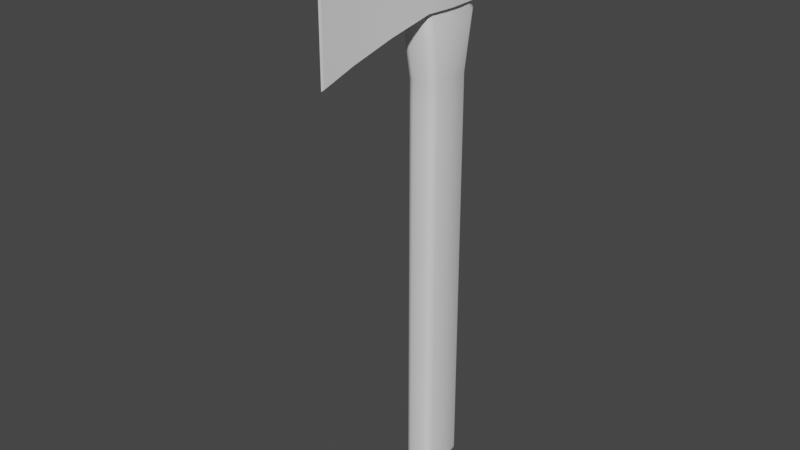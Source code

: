 # Source: ThrownAxe.blend  (saved by Blender 2.92.15; exported with 4.5.12 LTS)
import bpy
from mathutils import Matrix  # noqa: F401  (used for matrix-valued properties, if any)

bpy.ops.wm.read_factory_settings(use_empty=True)
scene = bpy.context.scene
scene.name = 'Scene'

# ---- collections
col_main = bpy.data.collections.new('Main'); scene.collection.children.link(col_main)

# ---- node groups
ng_auto_smooth = bpy.data.node_groups.new('Auto Smooth', 'GeometryNodeTree')
_s = ng_auto_smooth.interface.new_socket(name='Geometry', in_out='OUTPUT', socket_type='NodeSocketGeometry')
_s = ng_auto_smooth.interface.new_socket(name='Geometry', in_out='INPUT', socket_type='NodeSocketGeometry')
_s = ng_auto_smooth.interface.new_socket(name='Angle', in_out='INPUT', socket_type='NodeSocketFloat')
_s.subtype = 'ANGLE'
_s.min_value = 0.0
_s.max_value = 3.142
ng_auto_smooth.is_modifier = True
_N = ng_auto_smooth.nodes; _L = ng_auto_smooth.links
n0 = _N.new('NodeGroupOutput'); n0.name = 'Group Output'; n0.location = (480, -100)
n1 = _N.new('NodeGroupInput'); n1.name = 'Group Input'; n1.location = (-420, -300)
n2 = _N.new('NodeGroupInput'); n2.name = 'Group Input.001'; n2.location = (-60, -100)
n3 = _N.new('GeometryNodeSetShadeSmooth'); n3.name = 'Set Shade Smooth'; n3.location = (120, -100)
n3.domain = 'EDGE'
n4 = _N.new('GeometryNodeSetShadeSmooth'); n4.name = 'Set Shade Smooth.001'; n4.location = (300, -100)
n5 = _N.new('GeometryNodeInputMeshEdgeAngle'); n5.name = 'Edge Angle'; n5.location = (-420, -220)
n6 = _N.new('GeometryNodeInputEdgeSmooth'); n6.name = 'Is Edge Smooth'; n6.location = (-60, -160)
n7 = _N.new('GeometryNodeInputShadeSmooth'); n7.name = 'Is Face Smooth'; n7.location = (-240, -340)
n8 = _N.new('FunctionNodeBooleanMath'); n8.name = 'Boolean Math'; n8.location = (-60, -220)
n9 = _N.new('FunctionNodeCompare'); n9.name = 'Compare'; n9.location = (-240, -180)
n9.operation = 'LESS_EQUAL'
_L.new(n5.outputs[0], n9.inputs[0])
_L.new(n4.outputs[0], n0.inputs[0])
_L.new(n1.outputs[1], n9.inputs[1])
_L.new(n9.outputs[0], n8.inputs[0])
_L.new(n7.outputs[0], n8.inputs[1])
_L.new(n2.outputs[0], n3.inputs[0])
_L.new(n6.outputs[0], n3.inputs[1])
_L.new(n3.outputs[0], n4.inputs[0])
_L.new(n8.outputs[0], n3.inputs[2])
n0.is_active_output = True

# ---- world
world_world = bpy.data.worlds.new('World'); scene.world = world_world
world_world.use_nodes = True; world_world.node_tree.nodes.clear()
_N = world_world.node_tree.nodes; _L = world_world.node_tree.links
n0 = _N.new('ShaderNodeOutputWorld'); n0.name = 'World Output'; n0.location = (300, 300)
n1 = _N.new('ShaderNodeBackground'); n1.name = 'Background'; n1.location = (10, 300)
n1.inputs[0].default_value = (0.05088, 0.05088, 0.05088, 1.0)
_L.new(n1.outputs[0], n0.inputs[0])
n0.is_active_output = True
world_world.color = (0.05088, 0.05088, 0.05088)
world_world.use_sun_shadow = False
world_world.sun_shadow_jitter_overblur = 0.0

# ---- meshes
me_cube = bpy.data.meshes.new('Cube')
me_cube.from_pydata([(0.1506, -0.03047, 3.279), (0.1506, -0.03047, 0.08333), (0.1506, -0.03047, -0.3302), (0.1506, -0.03047, 3.499), (0.1637, -0.03477, 3.959), (0.1198, -0.03047, 4.118), (0.1376, -0.2021, -0.3533), (0.06932, -0.2657, -0.3533), (0.07406, -0.2024, -0.4167), (0.1156, -0.2471, -0.3533), (0.1082, -0.2391, -0.3899), (0.07169, -0.2472, -0.3981), (0.1189, -0.2032, -0.3981), (0.0693, -0.2657, 0.08333), (0.1376, -0.202, 0.08333), (0.1156, -0.2471, 0.08333), (0.06883, 0.2048, -0.3533), (0.1376, 0.1419, -0.3533), (0.07406, 0.1414, -0.4167), (0.1155, 0.1864, -0.3533), (0.1081, 0.1783, -0.3899), (0.1189, 0.1427, -0.3981), (0.07144, 0.1862, -0.3981), (0.06873, 0.2048, 0.08333), (0.1376, 0.1419, 0.08333), (0.1154, 0.1864, 0.08333), (0.0686, 0.2048, 3.279), (0.1376, 0.142, 3.279), (0.1154, 0.1864, 3.279), (0.06881, 0.2048, -0.3302), (0.1376, 0.1419, -0.3302), (0.1155, 0.1864, -0.3302), (0.1506, -0.03047, -0.3533), (0.08709, -0.03047, -0.4167), (0.132, -0.03047, -0.3981), (0.1376, -0.2021, -0.3302), (0.06931, -0.2657, -0.3302), (0.1156, -0.2471, -0.3302), (0.1376, -0.2019, 3.279), (0.06927, -0.2657, 3.279), (0.1156, -0.247, 3.279), (0.06841, 0.2048, 3.499), (0.1376, 0.1421, 3.499), (0.1153, 0.1864, 3.499), (0.1376, -0.2018, 3.499), (0.06924, -0.2657, 3.499), (0.1156, -0.247, 3.499), (0.07829, 0.2838, 4.032), (0.1472, 0.219, 4.017), (0.1252, 0.2649, 4.028), (0.1474, -0.2616, 3.898), (0.07934, -0.3233, 3.881), (0.1256, -0.3052, 3.886), (0.1044, 0.173, 4.118), (0.03422, 0.243, 4.118), (0.08164, 0.2225, 4.118), (0.03543, -0.3039, 4.118), (0.1037, -0.2431, 4.118), (0.08179, -0.2861, 4.118), (0.1198, -0.03047, 4.196), (0.08164, 0.2225, 4.196), (0.1044, 0.173, 4.196), (0.03422, 0.243, 4.196), (0.08179, -0.2861, 4.196), (0.03543, -0.3039, 4.196), (0.1037, -0.2431, 4.196), (0.0, -0.2657, 3.279), (-0.1506, -0.03047, 3.279), (0.0, 0.2048, 3.279), (0.0, 0.2048, 0.08333), (-0.1506, -0.03047, 0.08333), (0.0, -0.2657, 0.08333), (0.0, -0.03047, -0.4167), (0.0, -0.2657, -0.3302), (-0.1506, -0.03047, -0.3302), (0.0, 0.2048, -0.3302), (0.0, -0.2657, 3.499), (-0.1506, -0.03047, 3.499), (0.0, 0.2048, 3.499), (-0.1637, -0.03477, 3.959), (-0.1198, -0.03047, 4.118), (-0.1376, -0.2021, -0.3533), (-0.06932, -0.2657, -0.3533), (-0.07406, -0.2024, -0.4167), (-0.1156, -0.2471, -0.3533), (-0.1082, -0.2391, -0.3899), (-0.07169, -0.2472, -0.3981), (-0.1189, -0.2032, -0.3981), (-0.0693, -0.2657, 0.08333), (-0.1376, -0.202, 0.08333), (-0.1156, -0.2471, 0.08333), (-0.06883, 0.2048, -0.3533), (-0.1376, 0.1419, -0.3533), (-0.07406, 0.1414, -0.4167), (-0.1155, 0.1864, -0.3533), (-0.1081, 0.1783, -0.3899), (-0.1189, 0.1427, -0.3981), (-0.07144, 0.1862, -0.3981), (-0.06873, 0.2048, 0.08333), (-0.1376, 0.1419, 0.08333), (-0.1154, 0.1864, 0.08333), (-0.0686, 0.2048, 3.279), (-0.1376, 0.142, 3.279), (-0.1154, 0.1864, 3.279), (0.0, 0.2048, -0.3533), (0.0, 0.1414, -0.4167), (0.0, 0.1862, -0.3981), (-0.06881, 0.2048, -0.3302), (-0.1376, 0.1419, -0.3302), (-0.1155, 0.1864, -0.3302), (-0.1506, -0.03047, -0.3533), (-0.08709, -0.03047, -0.4167), (-0.132, -0.03047, -0.3981), (-0.1376, -0.2021, -0.3302), (-0.06931, -0.2657, -0.3302), (-0.1156, -0.2471, -0.3302), (0.0, -0.2024, -0.4167), (0.0, -0.2657, -0.3533), (0.0, -0.2472, -0.3981), (-0.1376, -0.2019, 3.279), (-0.06927, -0.2657, 3.279), (-0.1156, -0.247, 3.279), (-0.06841, 0.2048, 3.499), (-0.1376, 0.1421, 3.499), (-0.1153, 0.1864, 3.499), (-0.1376, -0.2018, 3.499), (-0.06924, -0.2657, 3.499), (-0.1156, -0.247, 3.499), (-0.07829, 0.2838, 4.032), (-0.1472, 0.219, 4.017), (-0.1252, 0.2649, 4.028), (-0.1474, -0.2616, 3.898), (-0.07934, -0.3233, 3.881), (-0.1256, -0.3052, 3.886), (-0.1044, 0.173, 4.118), (-0.03422, 0.243, 4.118), (-0.08164, 0.2225, 4.118), (-0.03543, -0.3039, 4.118), (-0.1037, -0.2431, 4.118), (-0.08179, -0.2861, 4.118), (-0.1198, -0.03047, 4.196), (-0.08164, 0.2225, 4.196), (-0.1044, 0.173, 4.196), (-0.03422, 0.243, 4.196), (-0.08179, -0.2861, 4.196), (-0.03543, -0.3039, 4.196), (-0.1037, -0.2431, 4.196), (0.0, 0.2838, 4.032), (0.0, -0.3233, 3.881), (0.0, 0.243, 4.118), (0.0, -0.3039, 4.118), (0.0, 0.243, 4.196), (0.0, -0.3039, 4.196), (0.1198, -0.03047, 4.196), (0.08164, 0.2225, 4.196), (0.1044, 0.173, 4.196), (0.03422, 0.243, 4.196), (0.08179, -0.2861, 4.196), (0.03543, -0.3039, 4.196), (0.1037, -0.2431, 4.196), (-0.1198, -0.03047, 4.196), (-0.08164, 0.2225, 4.196), (-0.1044, 0.173, 4.196), (-0.03422, 0.243, 4.196), (-0.08179, -0.2861, 4.196), (-0.03543, -0.3039, 4.196), (-0.1037, -0.2431, 4.196), (0.0, 0.243, 4.196), (0.0, -0.3039, 4.196), (0.04711, -0.2573, 5.023), (0.05531, -0.02837, 5.023), (0.04656, 0.1901, 5.023), (0.0, -0.2572, 5.023), (0.0, -0.02816, 5.023), (0.0, 0.1903, 5.023), (-0.04711, -0.2573, 5.023), (-0.05531, -0.02837, 5.023), (-0.04656, 0.1901, 5.023), (0.1062, -0.03002, 5.023), (0.1198, -0.03047, 5.01), (0.08164, 0.2225, 5.01), (0.0735, 0.2138, 5.023), (0.09043, 0.1771, 5.023), (0.1044, 0.173, 5.01), (0.03422, 0.243, 5.01), (0.03737, 0.2295, 5.023), (0.08179, -0.2861, 5.01), (0.07424, -0.2769, 5.023), (0.03879, -0.2905, 5.023), (0.03543, -0.3039, 5.01), (0.1037, -0.2431, 5.01), (0.08971, -0.2466, 5.023), (-0.1198, -0.03047, 5.01), (-0.1062, -0.03002, 5.023), (-0.0735, 0.2138, 5.023), (-0.08164, 0.2225, 5.01), (-0.1044, 0.173, 5.01), (-0.09043, 0.1771, 5.023), (-0.03737, 0.2295, 5.023), (-0.03422, 0.243, 5.01), (-0.07424, -0.2769, 5.023), (-0.08179, -0.2861, 5.01), (-0.03543, -0.3039, 5.01), (-0.03879, -0.2905, 5.023), (-0.08971, -0.2466, 5.023), (-0.1037, -0.2431, 5.01), (0.0, 0.243, 5.01), (0.0, 0.2295, 5.023), (0.0, -0.2906, 5.023), (0.0, -0.3039, 5.01), (0.1037, -0.2431, 4.937), (0.1198, -0.03047, 4.937), (0.1044, 0.173, 4.937), (0.08164, 0.2225, 4.937), (0.03422, 0.243, 4.937), (0.0, 0.243, 4.937), (0.08179, -0.2861, 4.937), (0.03543, -0.3039, 4.937), (0.0, -0.3039, 4.937), (-0.1044, 0.173, 4.937), (-0.1198, -0.03047, 4.937), (-0.1037, -0.2431, 4.937), (-0.03422, 0.243, 4.937), (-0.08164, 0.2225, 4.937), (-0.08179, -0.2861, 4.937), (-0.03543, -0.3039, 4.937)], [], [(30, 24, 1, 2), (36, 13, 71, 73), (14, 1, 0, 38), (0, 27, 42, 3), (23, 69, 68, 26), (71, 13, 39, 66), (72, 33, 8, 116), (104, 75, 29, 16), (7, 36, 73, 117), (105, 18, 33, 72), (1, 24, 27, 0), (17, 30, 2, 32), (2, 1, 14, 35), (75, 69, 23, 29), (38, 0, 3, 44), (3, 42, 48, 4), (44, 3, 4, 50), (4, 48, 53, 5), (66, 39, 45, 76), (26, 68, 78, 41), (148, 51, 56, 150), (76, 45, 51, 148), (150, 56, 64, 152), (53, 55, 60, 61), (50, 4, 5, 57), (6, 9, 10, 12), (7, 11, 10, 9), (8, 12, 10, 11), (16, 19, 20, 22), (17, 21, 20, 19), (18, 22, 20, 21), (30, 17, 19, 31), (31, 19, 16, 29), (33, 18, 21, 34), (34, 21, 17, 32), (36, 7, 9, 37), (37, 9, 6, 35), (116, 8, 11, 118), (118, 11, 7, 117), (14, 38, 40, 15), (15, 40, 39, 13), (18, 105, 106, 22), (22, 106, 104, 16), (24, 30, 31, 25), (25, 31, 29, 23), (8, 33, 34, 12), (12, 34, 32, 6), (13, 36, 37, 15), (15, 37, 35, 14), (23, 26, 28, 25), (25, 28, 27, 24), (45, 39, 40, 46), (46, 40, 38, 44), (42, 27, 28, 43), (43, 28, 26, 41), (51, 45, 46, 52), (52, 46, 44, 50), (48, 42, 43, 49), (49, 43, 41, 47), (53, 48, 49, 55), (55, 49, 47, 54), (56, 51, 52, 58), (58, 52, 50, 57), (32, 2, 35, 6), (58, 57, 65, 63), (57, 5, 59, 65), (56, 58, 63, 64), (5, 53, 61, 59), (55, 54, 62, 60), (54, 149, 151, 62), (47, 147, 149, 54), (41, 78, 147, 47), (108, 74, 70, 99), (114, 73, 71, 88), (89, 119, 67, 70), (67, 77, 123, 102), (98, 101, 68, 69), (71, 66, 120, 88), (72, 116, 83, 111), (104, 91, 107, 75), (82, 117, 73, 114), (105, 72, 111, 93), (70, 67, 102, 99), (92, 110, 74, 108), (74, 113, 89, 70), (75, 107, 98, 69), (119, 125, 77, 67), (77, 79, 129, 123), (125, 131, 79, 77), (79, 80, 134, 129), (66, 76, 126, 120), (101, 122, 78, 68), (148, 150, 137, 132), (76, 148, 132, 126), (150, 152, 145, 137), (134, 142, 141, 136), (131, 138, 80, 79), (81, 87, 85, 84), (82, 84, 85, 86), (83, 86, 85, 87), (91, 97, 95, 94), (92, 94, 95, 96), (93, 96, 95, 97), (108, 109, 94, 92), (109, 107, 91, 94), (111, 112, 96, 93), (112, 110, 92, 96), (114, 115, 84, 82), (115, 113, 81, 84), (116, 118, 86, 83), (118, 117, 82, 86), (89, 90, 121, 119), (90, 88, 120, 121), (93, 97, 106, 105), (97, 91, 104, 106), (99, 100, 109, 108), (100, 98, 107, 109), (83, 87, 112, 111), (87, 81, 110, 112), (88, 90, 115, 114), (90, 89, 113, 115), (98, 100, 103, 101), (100, 99, 102, 103), (126, 127, 121, 120), (127, 125, 119, 121), (123, 124, 103, 102), (124, 122, 101, 103), (132, 133, 127, 126), (133, 131, 125, 127), (129, 130, 124, 123), (130, 128, 122, 124), (134, 136, 130, 129), (136, 135, 128, 130), (137, 139, 133, 132), (139, 138, 131, 133), (110, 81, 113, 74), (139, 144, 146, 138), (138, 146, 140, 80), (137, 145, 144, 139), (80, 140, 142, 134), (136, 141, 143, 135), (135, 143, 151, 149), (128, 135, 149, 147), (122, 128, 147, 78), (140, 146, 166, 160), (64, 63, 157, 158), (63, 65, 159, 157), (141, 142, 162, 161), (145, 152, 168, 165), (59, 61, 155, 153), (143, 141, 161, 163), (62, 151, 167, 156), (144, 145, 165, 164), (65, 59, 153, 159), (146, 144, 164, 166), (61, 60, 154, 155), (142, 140, 160, 162), (152, 64, 158, 168), (151, 143, 163, 167), (60, 62, 156, 154), (176, 193, 204, 175), (191, 169, 188, 187), (175, 204, 200, 203), (211, 212, 183, 179), (198, 194, 197, 177), (177, 197, 193, 176), (185, 207, 174, 171), (207, 198, 177, 174), (212, 213, 180, 183), (223, 219, 196, 195), (169, 172, 208, 188), (172, 175, 203, 208), (217, 216, 186, 189), (224, 225, 202, 201), (178, 170, 169, 191), (216, 210, 190, 186), (218, 217, 189, 209), (225, 218, 209, 202), (221, 224, 201, 205), (181, 185, 171, 182), (170, 173, 172, 169), (173, 176, 175, 172), (220, 221, 205, 192), (210, 211, 179, 190), (171, 174, 173, 170), (174, 177, 176, 173), (219, 220, 192, 196), (213, 214, 184, 180), (214, 215, 206, 184), (215, 222, 199, 206), (222, 223, 195, 199), (181, 182, 183, 180), (185, 181, 180, 184), (187, 188, 189, 186), (191, 187, 186, 190), (182, 178, 179, 183), (207, 185, 184, 206), (178, 191, 190, 179), (188, 208, 209, 189), (195, 196, 197, 194), (199, 195, 194, 198), (201, 202, 203, 200), (205, 201, 200, 204), (196, 192, 193, 197), (206, 199, 198, 207), (192, 205, 204, 193), (202, 209, 208, 203), (182, 171, 170, 178)])
me_cube.polygons.foreach_set('use_smooth', [True] * 208)
_uv = me_cube.uv_layers.new(name='UVMap')
_uv.uv.foreach_set('vector', [0.311, 0.05505, 0.3107, 0.1398, 0.275, 0.1395, 0.276, 0.05502, 0.2209, 0.05268, 0.2187, 0.1387, 0.2042, 0.1385, 0.2063, 0.05189, 0.2395, 0.1391, 0.275, 0.1395, 0.2688, 0.8021, 0.2337, 0.8019, 0.2688, 0.8021, 0.304, 0.8025, 0.3031, 0.8469, 0.2686, 0.8464, 0.3315, 0.1399, 0.3458, 0.14, 0.3382, 0.8029, 0.3242, 0.8027, 0.2042, 0.1385, 0.2187, 0.1387, 0.2134, 0.8018, 0.1992, 0.8017, 0.2767, 0.01293, 0.2764, 0.03129, 0.2404, 0.02992, 0.2394, 0.01389, 0.3455, 0.04831, 0.3456, 0.05364, 0.3311, 0.0541, 0.3308, 0.04929, 0.2214, 0.04785, 0.2209, 0.05268, 0.2063, 0.05189, 0.2065, 0.04654, 0.3138, 0.01528, 0.3123, 0.0311, 0.2764, 0.03129, 0.2767, 0.01293, 0.275, 0.1395, 0.3107, 0.1398, 0.304, 0.8025, 0.2688, 0.8021, 0.3108, 0.05057, 0.311, 0.05505, 0.276, 0.05502, 0.2761, 0.05059, 0.276, 0.05502, 0.275, 0.1395, 0.2395, 0.1391, 0.2412, 0.05413, 0.3456, 0.05364, 0.3458, 0.14, 0.3315, 0.1399, 0.3311, 0.0541, 0.2337, 0.8019, 0.2688, 0.8021, 0.2686, 0.8464, 0.2341, 0.8466, 0.2686, 0.8464, 0.3031, 0.8469, 0.3162, 0.9457, 0.2684, 0.9352, 0.2341, 0.8466, 0.2686, 0.8464, 0.2684, 0.9352, 0.2249, 0.9239, 0.2684, 0.9352, 0.3162, 0.9457, 0.3103, 0.967, 0.2694, 0.9674, 0.1992, 0.8017, 0.2134, 0.8018, 0.2133, 0.8465, 0.1994, 0.8458, 0.3242, 0.8027, 0.3382, 0.8029, 0.3371, 0.8465, 0.3236, 0.847, 0.1922, 0.922, 0.2074, 0.9215, 0.2064, 0.9685, 0.1992, 0.9693, 0.1994, 0.8458, 0.2133, 0.8465, 0.2074, 0.9215, 0.1922, 0.922, 0.1992, 0.9693, 0.2064, 0.9685, 0.2076, 0.9842, 0.2006, 0.9848, 0.3103, 0.967, 0.3226, 0.967, 0.3215, 0.9837, 0.3102, 0.9831, 0.2249, 0.9239, 0.2684, 0.9352, 0.2694, 0.9674, 0.2268, 0.9673, 0.2414, 0.0496, 0.2315, 0.04864, 0.2324, 0.04017, 0.2409, 0.03993, 0.2214, 0.04785, 0.2237, 0.03737, 0.2324, 0.04017, 0.2315, 0.04864, 0.2404, 0.02992, 0.2409, 0.03993, 0.2324, 0.04017, 0.2297, 0.03113, 0.3308, 0.04929, 0.3206, 0.04985, 0.3199, 0.04144, 0.3286, 0.03883, 0.3108, 0.05057, 0.3115, 0.041, 0.3199, 0.04144, 0.3206, 0.04985, 0.3123, 0.0311, 0.3229, 0.03258, 0.3199, 0.04144, 0.3115, 0.041, 0.311, 0.05505, 0.3108, 0.05057, 0.3206, 0.04985, 0.3209, 0.05457, 0.3209, 0.05457, 0.3206, 0.04985, 0.3308, 0.04929, 0.3311, 0.0541, 0.2764, 0.03129, 0.3123, 0.0311, 0.3115, 0.041, 0.2762, 0.04103, 0.2762, 0.04103, 0.3115, 0.041, 0.3108, 0.05057, 0.2761, 0.05059, 0.2209, 0.05268, 0.2214, 0.04785, 0.2315, 0.04864, 0.2311, 0.05338, 0.2311, 0.05338, 0.2315, 0.04864, 0.2414, 0.0496, 0.2412, 0.05413, 0.2394, 0.01389, 0.2404, 0.02992, 0.2297, 0.03113, 0.2283, 0.01478, 0.2076, 0.03567, 0.2237, 0.03737, 0.2214, 0.04785, 0.2065, 0.04654, 0.2395, 0.1391, 0.2337, 0.8019, 0.2235, 0.8019, 0.229, 0.1389, 0.229, 0.1389, 0.2235, 0.8019, 0.2134, 0.8018, 0.2187, 0.1387, 0.3123, 0.0311, 0.3138, 0.01528, 0.3247, 0.01652, 0.3229, 0.03258, 0.3286, 0.03883, 0.3446, 0.03747, 0.3455, 0.04831, 0.3308, 0.04929, 0.3107, 0.1398, 0.311, 0.05505, 0.3209, 0.05457, 0.321, 0.1399, 0.321, 0.1399, 0.3209, 0.05457, 0.3311, 0.0541, 0.3315, 0.1399, 0.2404, 0.02992, 0.2764, 0.03129, 0.2762, 0.04103, 0.2409, 0.03993, 0.2409, 0.03993, 0.2762, 0.04103, 0.2761, 0.05059, 0.2414, 0.0496, 0.2187, 0.1387, 0.2209, 0.05268, 0.2311, 0.05338, 0.229, 0.1389, 0.229, 0.1389, 0.2311, 0.05338, 0.2412, 0.05413, 0.2395, 0.1391, 0.3315, 0.1399, 0.3242, 0.8027, 0.3141, 0.8026, 0.321, 0.1399, 0.321, 0.1399, 0.3141, 0.8026, 0.304, 0.8025, 0.3107, 0.1398, 0.2133, 0.8465, 0.2134, 0.8018, 0.2235, 0.8019, 0.2237, 0.8467, 0.2237, 0.8467, 0.2235, 0.8019, 0.2337, 0.8019, 0.2341, 0.8466, 0.3031, 0.8469, 0.304, 0.8025, 0.3141, 0.8026, 0.3133, 0.8471, 0.3133, 0.8471, 0.3141, 0.8026, 0.3242, 0.8027, 0.3236, 0.847, 0.2074, 0.9215, 0.2133, 0.8465, 0.2237, 0.8467, 0.2163, 0.922, 0.2163, 0.922, 0.2237, 0.8467, 0.2341, 0.8466, 0.2249, 0.9239, 0.3162, 0.9457, 0.3031, 0.8469, 0.3133, 0.8471, 0.3239, 0.9474, 0.3239, 0.9474, 0.3133, 0.8471, 0.3236, 0.847, 0.3315, 0.9489, 0.3103, 0.967, 0.3162, 0.9457, 0.3239, 0.9474, 0.3226, 0.967, 0.3226, 0.967, 0.3239, 0.9474, 0.3315, 0.9489, 0.3341, 0.9682, 0.2064, 0.9685, 0.2074, 0.9215, 0.2163, 0.922, 0.2167, 0.9676, 0.2167, 0.9676, 0.2163, 0.922, 0.2249, 0.9239, 0.2268, 0.9673, 0.2761, 0.05059, 0.276, 0.05502, 0.2412, 0.05413, 0.2414, 0.0496, 0.2167, 0.9676, 0.2268, 0.9673, 0.227, 0.9831, 0.2175, 0.9835, 0.2268, 0.9673, 0.2694, 0.9674, 0.2694, 0.983, 0.227, 0.9831, 0.2064, 0.9685, 0.2167, 0.9676, 0.2175, 0.9835, 0.2076, 0.9842, 0.2694, 0.9674, 0.3103, 0.967, 0.3102, 0.9831, 0.2694, 0.983, 0.3226, 0.967, 0.3341, 0.9682, 0.3324, 0.9847, 0.3215, 0.9837, 0.3341, 0.9682, 0.3413, 0.9694, 0.3394, 0.9855, 0.3324, 0.9847, 0.3315, 0.9489, 0.3458, 0.9504, 0.3413, 0.9694, 0.3341, 0.9682, 0.3236, 0.847, 0.3371, 0.8465, 0.3458, 0.9504, 0.3315, 0.9489, 0.1314, 0.945, 0.09638, 0.945, 0.09556, 0.8605, 0.1313, 0.8602, 0.04127, 0.9472, 0.02665, 0.9479, 0.02478, 0.8613, 0.03921, 0.8611, 0.06002, 0.8609, 0.05512, 0.1982, 0.09019, 0.198, 0.09556, 0.8605, 0.09019, 0.198, 0.08982, 0.1536, 0.1243, 0.153, 0.1254, 0.1976, 0.152, 0.8601, 0.1457, 0.1973, 0.1597, 0.1971, 0.1663, 0.8601, 0.02478, 0.8613, 0.02072, 0.1984, 0.03482, 0.1984, 0.03921, 0.8611, 0.09696, 0.9871, 0.05964, 0.986, 0.0607, 0.97, 0.09669, 0.9687, 0.1659, 0.9518, 0.1511, 0.9508, 0.1515, 0.946, 0.166, 0.9465, 0.04172, 0.952, 0.02686, 0.9533, 0.02665, 0.9479, 0.04127, 0.9472, 0.1341, 0.9848, 0.09696, 0.9871, 0.09669, 0.9687, 0.1326, 0.969, 0.09556, 0.8605, 0.09019, 0.198, 0.1254, 0.1976, 0.1313, 0.8602, 0.1312, 0.9495, 0.09644, 0.9494, 0.09638, 0.945, 0.1314, 0.945, 0.09638, 0.945, 0.06152, 0.9458, 0.06002, 0.8609, 0.09556, 0.8605, 0.166, 0.9465, 0.1515, 0.946, 0.152, 0.8601, 0.1663, 0.8601, 0.05512, 0.1982, 0.05538, 0.1536, 0.08982, 0.1536, 0.09019, 0.198, 0.08982, 0.1536, 0.08876, 0.06486, 0.1366, 0.05381, 0.1243, 0.153, 0.05538, 0.1536, 0.0455, 0.07666, 0.08876, 0.06486, 0.08982, 0.1536, 0.08876, 0.06486, 0.08932, 0.03265, 0.1304, 0.03242, 0.1366, 0.05381, 0.02072, 0.1984, 0.02074, 0.1546, 0.0346, 0.1539, 0.03482, 0.1984, 0.1457, 0.1973, 0.1449, 0.1528, 0.1585, 0.1532, 0.1597, 0.1971, 0.01293, 0.07887, 0.01949, 0.03171, 0.02657, 0.03246, 0.02808, 0.07921, 0.02074, 0.1546, 0.01293, 0.07887, 0.02808, 0.07921, 0.0346, 0.1539, 0.01949, 0.03171, 0.02064, 0.01634, 0.02761, 0.01687, 0.02657, 0.03246, 0.1304, 0.03242, 0.1299, 0.01624, 0.1413, 0.01533, 0.1427, 0.03223, 0.0455, 0.07666, 0.04693, 0.03337, 0.08932, 0.03265, 0.08876, 0.06486, 0.06176, 0.9503, 0.06125, 0.96, 0.05275, 0.9597, 0.05189, 0.9512, 0.04172, 0.952, 0.05189, 0.9512, 0.05275, 0.9597, 0.04401, 0.9625, 0.0607, 0.97, 0.04995, 0.9687, 0.05275, 0.9597, 0.06125, 0.96, 0.1511, 0.9508, 0.149, 0.9613, 0.1402, 0.9586, 0.1409, 0.9502, 0.1312, 0.9495, 0.1409, 0.9502, 0.1402, 0.9586, 0.1319, 0.9591, 0.1326, 0.969, 0.1319, 0.9591, 0.1402, 0.9586, 0.1432, 0.9675, 0.1314, 0.945, 0.1413, 0.9455, 0.1409, 0.9502, 0.1312, 0.9495, 0.1413, 0.9455, 0.1515, 0.946, 0.1511, 0.9508, 0.1409, 0.9502, 0.09669, 0.9687, 0.09656, 0.959, 0.1319, 0.9591, 0.1326, 0.969, 0.09656, 0.959, 0.09644, 0.9494, 0.1312, 0.9495, 0.1319, 0.9591, 0.04127, 0.9472, 0.05148, 0.9465, 0.05189, 0.9512, 0.04172, 0.952, 0.05148, 0.9465, 0.06152, 0.9458, 0.06176, 0.9503, 0.05189, 0.9512, 0.05964, 0.986, 0.04857, 0.9851, 0.04995, 0.9687, 0.0607, 0.97, 0.02796, 0.9641, 0.02686, 0.9533, 0.04172, 0.952, 0.04401, 0.9625, 0.06002, 0.8609, 0.0496, 0.861, 0.04495, 0.1983, 0.05512, 0.1982, 0.0496, 0.861, 0.03921, 0.8611, 0.03482, 0.1984, 0.04495, 0.1983, 0.1326, 0.969, 0.1432, 0.9675, 0.145, 0.9836, 0.1341, 0.9848, 0.149, 0.9613, 0.1511, 0.9508, 0.1659, 0.9518, 0.165, 0.9627, 0.1313, 0.8602, 0.1416, 0.8602, 0.1413, 0.9455, 0.1314, 0.945, 0.1416, 0.8602, 0.152, 0.8601, 0.1515, 0.946, 0.1413, 0.9455, 0.0607, 0.97, 0.06125, 0.96, 0.09656, 0.959, 0.09669, 0.9687, 0.06125, 0.96, 0.06176, 0.9503, 0.09644, 0.9494, 0.09656, 0.959, 0.03921, 0.8611, 0.0496, 0.861, 0.05148, 0.9465, 0.04127, 0.9472, 0.0496, 0.861, 0.06002, 0.8609, 0.06152, 0.9458, 0.05148, 0.9465, 0.152, 0.8601, 0.1416, 0.8602, 0.1355, 0.1974, 0.1457, 0.1973, 0.1416, 0.8602, 0.1313, 0.8602, 0.1254, 0.1976, 0.1355, 0.1974, 0.0346, 0.1539, 0.04493, 0.1536, 0.04495, 0.1983, 0.03482, 0.1984, 0.04493, 0.1536, 0.05538, 0.1536, 0.05512, 0.1982, 0.04495, 0.1983, 0.1243, 0.153, 0.1346, 0.1527, 0.1355, 0.1974, 0.1254, 0.1976, 0.1346, 0.1527, 0.1449, 0.1528, 0.1457, 0.1973, 0.1355, 0.1974, 0.02808, 0.07921, 0.03694, 0.07864, 0.04493, 0.1536, 0.0346, 0.1539, 0.03694, 0.07864, 0.0455, 0.07666, 0.05538, 0.1536, 0.04493, 0.1536, 0.1366, 0.05381, 0.1443, 0.05196, 0.1346, 0.1527, 0.1243, 0.153, 0.1443, 0.05196, 0.152, 0.05032, 0.1449, 0.1528, 0.1346, 0.1527, 0.1304, 0.03242, 0.1427, 0.03223, 0.1443, 0.05196, 0.1366, 0.05381, 0.1427, 0.03223, 0.1544, 0.03084, 0.152, 0.05032, 0.1443, 0.05196, 0.02657, 0.03246, 0.03681, 0.03326, 0.03694, 0.07864, 0.02808, 0.07921, 0.03681, 0.03326, 0.04693, 0.03337, 0.0455, 0.07666, 0.03694, 0.07864, 0.09644, 0.9494, 0.06176, 0.9503, 0.06152, 0.9458, 0.09638, 0.945, 0.03681, 0.03326, 0.03743, 0.01747, 0.04692, 0.01773, 0.04693, 0.03337, 0.04693, 0.03337, 0.04692, 0.01773, 0.08908, 0.0171, 0.08932, 0.03265, 0.02657, 0.03246, 0.02761, 0.01687, 0.03743, 0.01747, 0.03681, 0.03326, 0.08932, 0.03265, 0.08908, 0.0171, 0.1299, 0.01624, 0.1304, 0.03242, 0.1427, 0.03223, 0.1413, 0.01533, 0.1522, 0.01399, 0.1544, 0.03084, 0.1544, 0.03084, 0.1522, 0.01399, 0.1594, 0.01293, 0.1616, 0.02945, 0.152, 0.05032, 0.1544, 0.03084, 0.1616, 0.02945, 0.1663, 0.04873, 0.1449, 0.1528, 0.152, 0.05032, 0.1663, 0.04873, 0.1585, 0.1532, 0.08908, 0.0171, 0.04692, 0.01773, 0.04692, 0.01773, 0.08908, 0.0171, 0.2076, 0.9842, 0.2175, 0.9835, 0.2175, 0.9835, 0.2076, 0.9842, 0.2175, 0.9835, 0.227, 0.9831, 0.227, 0.9831, 0.2175, 0.9835, 0.1413, 0.01533, 0.1299, 0.01624, 0.1299, 0.01624, 0.1413, 0.01533, 0.02761, 0.01687, 0.02064, 0.01634, 0.02064, 0.01634, 0.02761, 0.01687, 0.2694, 0.983, 0.3102, 0.9831, 0.3102, 0.9831, 0.2694, 0.983, 0.1522, 0.01399, 0.1413, 0.01533, 0.1413, 0.01533, 0.1522, 0.01399, 0.3324, 0.9847, 0.3394, 0.9855, 0.3394, 0.9855, 0.3324, 0.9847, 0.03743, 0.01747, 0.02761, 0.01687, 0.02761, 0.01687, 0.03743, 0.01747, 0.227, 0.9831, 0.2694, 0.983, 0.2694, 0.983, 0.227, 0.9831, 0.04692, 0.01773, 0.03743, 0.01747, 0.03743, 0.01747, 0.04692, 0.01773, 0.3102, 0.9831, 0.3215, 0.9837, 0.3215, 0.9837, 0.3102, 0.9831, 0.1299, 0.01624, 0.08908, 0.0171, 0.08908, 0.0171, 0.1299, 0.01624, 0.2006, 0.9848, 0.2076, 0.9842, 0.2076, 0.9842, 0.2006, 0.9848, 0.1594, 0.01293, 0.1522, 0.01399, 0.1522, 0.01399, 0.1594, 0.01293, 0.3215, 0.9837, 0.3324, 0.9847, 0.3324, 0.9847, 0.3215, 0.9837, 0.7837, 0.8047, 0.8023, 0.8048, 0.7983, 0.8855, 0.783, 0.8899, 0.7325, 0.8871, 0.7479, 0.8907, 0.7513, 0.9027, 0.7374, 0.8986, 0.783, 0.8899, 0.7983, 0.8855, 0.7939, 0.8973, 0.7802, 0.902, 0.6902, 0.8076, 0.6944, 0.7282, 0.7225, 0.7313, 0.7179, 0.807, 0.7747, 0.7098, 0.7888, 0.7144, 0.7944, 0.7282, 0.7786, 0.7238, 0.7786, 0.7238, 0.7944, 0.7282, 0.8023, 0.8048, 0.7837, 0.8047, 0.7475, 0.7105, 0.7611, 0.7101, 0.7614, 0.7243, 0.7443, 0.7246, 0.7611, 0.7101, 0.7747, 0.7098, 0.7786, 0.7238, 0.7614, 0.7243, 0.6944, 0.7282, 0.6977, 0.7057, 0.7279, 0.7101, 0.7225, 0.7313, 0.8243, 0.7027, 0.8286, 0.725, 0.8007, 0.7294, 0.7943, 0.7085, 0.7479, 0.8907, 0.7655, 0.8902, 0.7658, 0.9025, 0.7513, 0.9027, 0.7655, 0.8902, 0.783, 0.8899, 0.7802, 0.902, 0.7658, 0.9025, 0.7504, 0.9398, 0.7283, 0.9372, 0.7321, 0.9046, 0.7526, 0.909, 0.8049, 0.9354, 0.7829, 0.939, 0.7792, 0.9084, 0.7995, 0.903, 0.7246, 0.8067, 0.7432, 0.8057, 0.7479, 0.8907, 0.7325, 0.8871, 0.7019, 0.9101, 0.6983, 0.8903, 0.7262, 0.8861, 0.7321, 0.9046, 0.7667, 0.9404, 0.7504, 0.9398, 0.7526, 0.909, 0.7659, 0.9094, 0.7829, 0.939, 0.7667, 0.9404, 0.7659, 0.9094, 0.7792, 0.9084, 0.8326, 0.887, 0.8299, 0.907, 0.7995, 0.903, 0.8045, 0.8842, 0.7337, 0.7157, 0.7475, 0.7105, 0.7443, 0.7246, 0.7287, 0.7298, 0.7432, 0.8057, 0.7634, 0.8051, 0.7655, 0.8902, 0.7479, 0.8907, 0.7634, 0.8051, 0.7837, 0.8047, 0.783, 0.8899, 0.7655, 0.8902, 0.8366, 0.8041, 0.8326, 0.887, 0.8045, 0.8842, 0.8089, 0.8048, 0.6983, 0.8903, 0.6902, 0.8076, 0.7179, 0.807, 0.7262, 0.8861, 0.7443, 0.7246, 0.7614, 0.7243, 0.7634, 0.8051, 0.7432, 0.8057, 0.7614, 0.7243, 0.7786, 0.7238, 0.7837, 0.8047, 0.7634, 0.8051, 0.8286, 0.725, 0.8366, 0.8041, 0.8089, 0.8048, 0.8007, 0.7294, 0.7223, 0.6784, 0.7447, 0.6744, 0.7485, 0.7043, 0.7279, 0.7101, 0.7447, 0.6744, 0.7602, 0.673, 0.7609, 0.7034, 0.7485, 0.7043, 0.7602, 0.673, 0.7758, 0.6736, 0.7734, 0.7037, 0.7609, 0.7034, 0.7758, 0.6736, 0.7984, 0.6765, 0.7943, 0.7085, 0.7734, 0.7037, 0.7337, 0.7157, 0.7287, 0.7298, 0.7225, 0.7313, 0.7279, 0.7101, 0.7475, 0.7105, 0.7337, 0.7157, 0.7279, 0.7101, 0.7485, 0.7043, 0.7374, 0.8986, 0.7513, 0.9027, 0.7526, 0.909, 0.7321, 0.9046, 0.7325, 0.8871, 0.7374, 0.8986, 0.7321, 0.9046, 0.7262, 0.8861, 0.7287, 0.7298, 0.7246, 0.8067, 0.7179, 0.807, 0.7225, 0.7313, 0.7611, 0.7101, 0.7475, 0.7105, 0.7485, 0.7043, 0.7609, 0.7034, 0.7246, 0.8067, 0.7325, 0.8871, 0.7262, 0.8861, 0.7179, 0.807, 0.7513, 0.9027, 0.7658, 0.9025, 0.7659, 0.9094, 0.7526, 0.909, 0.7943, 0.7085, 0.8007, 0.7294, 0.7944, 0.7282, 0.7888, 0.7144, 0.7734, 0.7037, 0.7943, 0.7085, 0.7888, 0.7144, 0.7747, 0.7098, 0.7995, 0.903, 0.7792, 0.9084, 0.7802, 0.902, 0.7939, 0.8973, 0.8045, 0.8842, 0.7995, 0.903, 0.7939, 0.8973, 0.7983, 0.8855, 0.8007, 0.7294, 0.8089, 0.8048, 0.8023, 0.8048, 0.7944, 0.7282, 0.7609, 0.7034, 0.7734, 0.7037, 0.7747, 0.7098, 0.7611, 0.7101, 0.8089, 0.8048, 0.8045, 0.8842, 0.7983, 0.8855, 0.8023, 0.8048, 0.7792, 0.9084, 0.7659, 0.9094, 0.7658, 0.9025, 0.7802, 0.902, 0.7287, 0.7298, 0.7443, 0.7246, 0.7432, 0.8057, 0.7246, 0.8067])
me_cube.use_remesh_fix_poles = True
me_cube.use_remesh_preserve_attributes = False
me_cube.use_mirror_vertex_groups = False
me_cube.update()
me_cube_002 = bpy.data.meshes.new('Cube.002')
me_cube_002.from_pydata([(0.07936, -0.157, -0.25), (0.07936, -0.157, 0.2605), (0.09532, 0.0, -0.25), (0.09532, 0.0, 0.271), (0.07936, -0.157, 0.0), (0.003807, -0.7688, -0.4533), (0.09532, 0.0, 0.0), (0.04097, -0.3736, -0.3176), (0.04097, -0.3736, 0.2545), (0.04097, -0.3736, 0.0), (0.003807, -0.7688, 0.25), (0.003807, -0.7688, -1.49e-08), (0.0445, 0.25, -0.25), (0.08609, 0.2102, -0.25), (0.07318, 0.2383, -0.25), (0.08608, 0.2102, 0.2722), (0.0445, 0.25, 0.2725), (0.07318, 0.2383, 0.2724), (0.0445, 0.253, 0.0), (0.08606, 0.2132, 0.0), (0.07318, 0.2413, 0.0), (-0.07936, -0.157, -0.25), (-0.07936, -0.157, 0.2605), (0.0, 0.25, -0.25), (0.0, 0.25, 0.2725), (-0.09532, 0.0, -0.25), (-0.09532, 0.0, 0.271), (-0.07936, -0.157, 0.0), (0.0, -0.157, -0.25), (0.0, -0.157, 0.2605), (0.0, 0.0, 0.271), (0.0, 0.0, -0.25), (-0.003807, -0.7688, -0.4533), (-0.09532, 0.0, 0.0), (0.0, 0.253, 0.0), (-0.04097, -0.3736, -0.3176), (-0.04097, -0.3736, 0.2545), (-0.04097, -0.3736, 0.0), (0.0, -0.3736, -0.3176), (0.0, -0.3736, 0.2545), (-0.003807, -0.7688, 0.25), (-0.003807, -0.7688, -1.49e-08), (0.0, -0.7688, -0.4533), (0.0, -0.7688, 0.25), (0.0, -0.7813, -0.4579), (0.0, -0.7813, 0.25), (0.0, -0.7813, 0.0), (-0.0445, 0.25, -0.25), (-0.08609, 0.2102, -0.25), (-0.07318, 0.2383, -0.25), (-0.08608, 0.2102, 0.2722), (-0.0445, 0.25, 0.2725), (-0.07318, 0.2383, 0.2724), (-0.0445, 0.253, 0.0), (-0.08606, 0.2132, 0.0), (-0.07318, 0.2413, 0.0), (0.01652, -0.5921, 0.2503), (-7.628e-11, -0.5921, 0.2503), (0.01652, -0.5921, -3.725e-09), (0.01652, -0.5921, -0.3891), (-7.628e-11, -0.5921, -0.3891), (-0.01652, -0.5921, 0.2503), (-0.01652, -0.5921, -3.725e-09), (-0.01652, -0.5921, -0.3891)], [], [(19, 15, 3, 6), (6, 3, 1, 4), (31, 2, 0, 28), (3, 30, 29, 1), (34, 24, 16, 18), (15, 17, 16, 24, 30, 3), (1, 29, 39, 8), (0, 4, 9, 7), (2, 6, 4, 0), (23, 12, 14, 13, 2, 31), (13, 19, 6, 2), (59, 58, 11, 5), (58, 56, 10, 11), (28, 0, 7, 38), (4, 1, 8, 9), (5, 11, 46, 44), (11, 10, 45, 46), (56, 57, 43, 10), (60, 59, 5, 42), (10, 43, 45), (42, 5, 44), (19, 13, 14, 20), (20, 14, 12, 18), (15, 19, 20, 17), (17, 20, 18, 16), (23, 34, 18, 12), (54, 33, 26, 50), (33, 27, 22, 26), (31, 28, 21, 25), (26, 22, 29, 30), (34, 53, 51, 24), (50, 26, 30, 24, 51, 52), (22, 36, 39, 29), (21, 35, 37, 27), (25, 21, 27, 33), (23, 31, 25, 48, 49, 47), (48, 25, 33, 54), (63, 32, 41, 62), (62, 41, 40, 61), (28, 38, 35, 21), (27, 37, 36, 22), (32, 44, 46, 41), (41, 46, 45, 40), (61, 40, 43, 57), (60, 42, 32, 63), (40, 45, 43), (42, 44, 32), (54, 55, 49, 48), (55, 53, 47, 49), (50, 52, 55, 54), (52, 51, 53, 55), (23, 47, 53, 34), (38, 60, 63, 35), (36, 61, 57, 39), (37, 62, 61, 36), (35, 63, 62, 37), (38, 7, 59, 60), (8, 39, 57, 56), (9, 8, 56, 58), (7, 9, 58, 59)])
me_cube_002.polygons.foreach_set('use_smooth', [True] * 60)
_k = set([(0, 2), (0, 7), (1, 3), (1, 8), (2, 13), (3, 15), (5, 11), (5, 42), (5, 44), (5, 59), (7, 59), (8, 56), (10, 11), (10, 43), (10, 45), (10, 56), (12, 14), (12, 23), (13, 14), (13, 19), (15, 17), (15, 19), (16, 17), (16, 24), (21, 25), (21, 35), (22, 26), (22, 36), (23, 47), (24, 51), (25, 48), (26, 50), (32, 41), (32, 42), (32, 44), (32, 63), (35, 63), (36, 61), (40, 41), (40, 43), (40, 45), (40, 61), (44, 46), (45, 46), (47, 49), (48, 49), (48, 54), (50, 52), (50, 54), (51, 52)])
me_cube_002.attributes.new('sharp_edge', 'BOOLEAN', 'EDGE').data.foreach_set('value', [ (min(e.vertices), max(e.vertices)) in _k for e in me_cube_002.edges])
_k = {(5, 11): 1.0, (5, 42): 1.0, (10, 11): 1.0, (10, 43): 1.0, (32, 41): 1.0, (32, 42): 1.0, (40, 41): 1.0, (40, 43): 1.0}
me_cube_002.attributes.new('crease_edge', 'FLOAT', 'EDGE').data.foreach_set('value', [_k.get((min(e.vertices), max(e.vertices)), 0.0) for e in me_cube_002.edges])
_uv = me_cube_002.uv_layers.new(name='UVMap')
_uv.uv.foreach_set('vector', [0.5017, 0.4524, 0.3839, 0.4515, 0.3843, 0.3603, 0.5017, 0.3602, 0.5017, 0.3602, 0.3843, 0.3603, 0.3888, 0.2919, 0.5017, 0.2918, 0.7853, 0.1694, 0.8389, 0.17, 0.8289, 0.2581, 0.7843, 0.2576, 0.966, 0.8344, 0.9145, 0.8367, 0.9108, 0.7518, 0.9536, 0.7499, 0.5017, 0.498, 0.3839, 0.498, 0.3839, 0.4786, 0.5017, 0.4789, 0.966, 0.9481, 0.9597, 0.9636, 0.9445, 0.9705, 0.9205, 0.9716, 0.9145, 0.8367, 0.966, 0.8344, 0.9536, 0.7499, 0.9108, 0.7518, 0.9057, 0.6348, 0.9278, 0.6338, 0.61, 0.2919, 0.5017, 0.2918, 0.5016, 0.1965, 0.6393, 0.1965, 0.61, 0.3602, 0.5017, 0.3602, 0.5017, 0.2918, 0.61, 0.2919, 0.7869, 0.02895, 0.8119, 0.02923, 0.8279, 0.03596, 0.835, 0.05185, 0.8389, 0.17, 0.7853, 0.1694, 0.6099, 0.4514, 0.5017, 0.4524, 0.5017, 0.3602, 0.61, 0.3602, 0.6703, 0.1009, 0.5016, 0.1009, 0.5016, 0.02417, 0.6981, 0.02412, 0.5016, 0.1009, 0.3931, 0.101, 0.3932, 0.02421, 0.5016, 0.02417, 0.7843, 0.2576, 0.8289, 0.2581, 0.806, 0.3854, 0.7829, 0.3852, 0.5017, 0.2918, 0.3888, 0.2919, 0.3913, 0.1966, 0.5016, 0.1965, 0.6981, 0.02412, 0.5016, 0.02417, 0.5016, 0.01877, 0.7001, 0.01872, 0.5016, 0.02417, 0.3932, 0.02421, 0.3932, 0.01881, 0.5016, 0.01877, 0.9067, 0.5166, 0.9005, 0.5168, 0.8963, 0.4214, 0.8967, 0.4214, 0.7815, 0.5144, 0.788, 0.5144, 0.7807, 0.6201, 0.7804, 0.62, 0.8967, 0.4214, 0.8963, 0.4214, 0.896, 0.4147, 0.7804, 0.62, 0.7807, 0.6201, 0.7803, 0.6275, 0.5017, 0.4524, 0.6099, 0.4514, 0.6098, 0.465, 0.5017, 0.4657, 0.5017, 0.4657, 0.6098, 0.465, 0.6098, 0.4786, 0.5017, 0.4789, 0.3839, 0.4515, 0.5017, 0.4524, 0.5017, 0.4657, 0.3839, 0.465, 0.3839, 0.465, 0.5017, 0.4657, 0.5017, 0.4789, 0.3839, 0.4786, 0.6099, 0.498, 0.5017, 0.498, 0.5017, 0.4789, 0.6098, 0.4786, 0.5017, 0.5435, 0.5017, 0.6358, 0.3844, 0.6356, 0.384, 0.5445, 0.5017, 0.6358, 0.5017, 0.7041, 0.3888, 0.704, 0.3844, 0.6356, 0.7853, 0.1694, 0.7843, 0.2576, 0.7397, 0.2572, 0.7317, 0.1689, 0.8631, 0.8389, 0.868, 0.7536, 0.9108, 0.7518, 0.9145, 0.8367, 0.5017, 0.498, 0.5017, 0.5171, 0.3839, 0.5174, 0.3839, 0.498, 0.873, 0.9522, 0.8631, 0.8389, 0.9145, 0.8367, 0.9205, 0.9716, 0.8964, 0.9727, 0.8807, 0.967, 0.868, 0.7536, 0.8835, 0.6358, 0.9057, 0.6348, 0.9108, 0.7518, 0.61, 0.7041, 0.6393, 0.7994, 0.5017, 0.7994, 0.5017, 0.7041, 0.61, 0.6357, 0.61, 0.7041, 0.5017, 0.7041, 0.5017, 0.6358, 0.7869, 0.02895, 0.7853, 0.1694, 0.7317, 0.1689, 0.7382, 0.05079, 0.7457, 0.03505, 0.7619, 0.02868, 0.6099, 0.5445, 0.61, 0.6357, 0.5017, 0.6358, 0.5017, 0.5435, 0.6703, 0.895, 0.6981, 0.9717, 0.5016, 0.9717, 0.5017, 0.8949, 0.5017, 0.8949, 0.5016, 0.9717, 0.3933, 0.9717, 0.3932, 0.8949, 0.7843, 0.2576, 0.7829, 0.3852, 0.7599, 0.3849, 0.7397, 0.2572, 0.5017, 0.7041, 0.5017, 0.7994, 0.3914, 0.7994, 0.3888, 0.704, 0.6981, 0.9717, 0.7001, 0.9771, 0.5016, 0.9771, 0.5016, 0.9717, 0.5016, 0.9717, 0.5016, 0.9771, 0.3933, 0.9771, 0.3933, 0.9717, 0.8943, 0.5171, 0.8959, 0.4215, 0.8963, 0.4214, 0.9005, 0.5168, 0.7815, 0.5144, 0.7804, 0.62, 0.78, 0.62, 0.7751, 0.5143, 0.8959, 0.4215, 0.896, 0.4147, 0.8963, 0.4214, 0.7804, 0.62, 0.7803, 0.6275, 0.78, 0.62, 0.5017, 0.5435, 0.5017, 0.5303, 0.6098, 0.5309, 0.6099, 0.5445, 0.5017, 0.5303, 0.5017, 0.5171, 0.6098, 0.5174, 0.6098, 0.5309, 0.384, 0.5445, 0.3839, 0.5309, 0.5017, 0.5303, 0.5017, 0.5435, 0.3839, 0.5309, 0.3839, 0.5174, 0.5017, 0.5171, 0.5017, 0.5303, 0.6099, 0.498, 0.6098, 0.5174, 0.5017, 0.5171, 0.5017, 0.498, 0.7829, 0.3852, 0.7815, 0.5144, 0.7751, 0.5143, 0.7599, 0.3849, 0.8835, 0.6358, 0.8943, 0.5171, 0.9005, 0.5168, 0.9057, 0.6348, 0.5017, 0.7994, 0.5017, 0.8949, 0.3932, 0.8949, 0.3914, 0.7994, 0.6393, 0.7994, 0.6703, 0.895, 0.5017, 0.8949, 0.5017, 0.7994, 0.7829, 0.3852, 0.806, 0.3854, 0.788, 0.5144, 0.7815, 0.5144, 0.9278, 0.6338, 0.9057, 0.6348, 0.9005, 0.5168, 0.9067, 0.5166, 0.5016, 0.1965, 0.3913, 0.1966, 0.3931, 0.101, 0.5016, 0.1009, 0.6393, 0.1965, 0.5016, 0.1965, 0.5016, 0.1009, 0.6703, 0.1009])
me_cube_002.use_remesh_fix_poles = True
me_cube_002.use_remesh_preserve_attributes = False
me_cube_002.use_mirror_vertex_groups = False
me_cube_002.update()

# ---- objects
ob_empty = bpy.data.objects.new('Empty', None)
ob_handle = bpy.data.objects.new('Handle', me_cube)
ob_head = bpy.data.objects.new('Head', me_cube_002)

# ---- transforms, parenting, visibility, modifiers, constraints
ob_empty.location = (8.782e-20, -0.03166, -0.07102)
ob_empty.rotation_euler = (1.571, 0.7746, 1.571)
ob_empty.scale = (0.1054, 0.1054, 0.1054)
ob_empty.empty_display_type = 'IMAGE'
ob_empty.empty_display_size = 5.0
ob_empty.lineart.crease_threshold = 0.0
ob_handle.location = (0.0, 0.0, -0.35)
ob_handle.scale = (0.1064, 0.1064, 0.1064)
ob_handle.lineart.crease_threshold = 0.0
_m = ob_handle.modifiers.new('Auto Smooth', 'NODES')
_m.node_group = ng_auto_smooth
_gi = [s.identifier for s in ng_auto_smooth.interface.items_tree if s.item_type == 'SOCKET' and s.in_out == 'INPUT']
_m[_gi[1]] = 0.8482  # Angle
ob_head.location = (0.0, -0.005932, 0.1317)
ob_head.scale = (0.1835, 0.1835, 0.1835)
ob_head.lineart.crease_threshold = 0.0
_m = ob_head.modifiers.new('Auto Smooth', 'NODES')
_m.node_group = ng_auto_smooth
_gi = [s.identifier for s in ng_auto_smooth.interface.items_tree if s.item_type == 'SOCKET' and s.in_out == 'INPUT']
_m[_gi[1]] = 3.142  # Angle

# ---- collection membership
col_main.objects.link(ob_empty)
col_main.objects.link(ob_handle)
col_main.objects.link(ob_head)

# ---- scene / render settings (as saved in the file)
scene.frame_start = 1; scene.frame_end = 250; scene.frame_set(0)
scene.render.engine = 'BLENDER_EEVEE_NEXT'
scene.cycles.use_denoising = False
scene.cycles.samples = 128
scene.cycles.sampling_pattern = 'TABULATED_SOBOL'
scene.cycles.use_adaptive_sampling = False
scene.cycles.use_light_tree = False
scene.view_settings.view_transform = 'Filmic'
bpy.context.view_layer.update()

# ---- added for rendering (the .blend has no active camera and no usable light): camera, sun
cam_auto = bpy.data.cameras.new('AutoCamera')
cam_auto.lens = 50.0
cam_auto.sensor_width = 36.0
cam_auto.clip_end = 1000.0
ob_auto_camera = bpy.data.objects.new('AutoCamera', cam_auto)
scene.collection.objects.link(ob_auto_camera)
ob_auto_camera.location = (0.56459, -0.731907, 0.346778)
ob_auto_camera.rotation_euler = (1.09748, -7.21219e-08, 0.694738)
scene.camera = ob_auto_camera
light_auto_sun = bpy.data.lights.new('AutoSun', 'SUN')
light_auto_sun.energy = 3.0
light_auto_sun.angle = 0.0523599
ob_auto_sun = bpy.data.objects.new('AutoSun', light_auto_sun)
scene.collection.objects.link(ob_auto_sun)
ob_auto_sun.rotation_euler = (0.872665, 0.174533, 0.523599)
bpy.context.view_layer.update()

